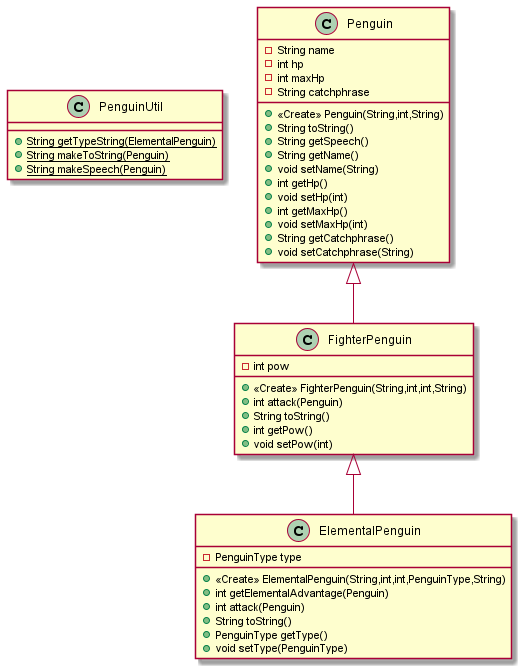

The diagram above was rendered by PlantUML. Its source (embedded in the PNG):
@startuml
class PenguinUtil {
+ {static} String getTypeString(ElementalPenguin)
+ {static} String makeToString(Penguin)
+ {static} String makeSpeech(Penguin)
}
class Penguin {
- String name
- int hp
- int maxHp
- String catchphrase
+ <<Create>> Penguin(String,int,String)
+ String toString()
+ String getSpeech()
+ String getName()
+ void setName(String)
+ int getHp()
+ void setHp(int)
+ int getMaxHp()
+ void setMaxHp(int)
+ String getCatchphrase()
+ void setCatchphrase(String)
}
class FighterPenguin {
- int pow
+ <<Create>> FighterPenguin(String,int,int,String)
+ int attack(Penguin)
+ String toString()
+ int getPow()
+ void setPow(int)
}
class ElementalPenguin {
- PenguinType type
+ <<Create>> ElementalPenguin(String,int,int,PenguinType,String)
+ int getElementalAdvantage(Penguin)
+ int attack(Penguin)
+ String toString()
+ PenguinType getType()
+ void setType(PenguinType)
}


Penguin <|-- FighterPenguin
FighterPenguin <|-- ElementalPenguin
@enduml